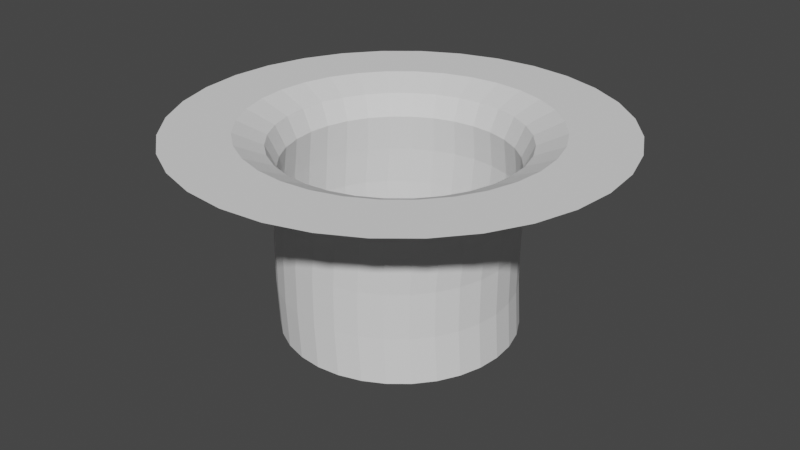 # Source: surfaceOpening.blend  (saved by Blender 2.90.8; exported with 4.5.12 LTS)
import bpy
from mathutils import Matrix  # noqa: F401  (used for matrix-valued properties, if any)

bpy.ops.wm.read_factory_settings(use_empty=True)
scene = bpy.context.scene
scene.name = 'Scene'

# ---- world
world_world = bpy.data.worlds.new('World'); scene.world = world_world
world_world.use_nodes = True; world_world.node_tree.nodes.clear()
_N = world_world.node_tree.nodes; _L = world_world.node_tree.links
n0 = _N.new('ShaderNodeOutputWorld'); n0.name = 'World Output'; n0.location = (300, 300)
n1 = _N.new('ShaderNodeBackground'); n1.name = 'Background'; n1.location = (10, 300)
n1.inputs[0].default_value = (0.05088, 0.05088, 0.05088, 1.0)
_L.new(n1.outputs[0], n0.inputs[0])
n0.is_active_output = True
world_world.color = (0.05088, 0.05088, 0.05088)
world_world.use_sun_shadow = False
world_world.sun_shadow_jitter_overblur = 0.0

# ---- meshes
me_cylinder = bpy.data.meshes.new('Cylinder')
me_cylinder.from_pydata([(0.0, 1.0, -1.0), (-1.361e-07, 1.86, 0.7067), (0.1951, 0.9808, -1.0), (0.3629, 1.824, 0.7067), (0.3827, 0.9239, -1.0), (0.7118, 1.718, 0.7067), (0.5556, 0.8315, -1.0), (1.033, 1.547, 0.7067), (0.7071, 0.7071, -1.0), (1.315, 1.315, 0.7067), (0.8315, 0.5556, -1.0), (1.547, 1.033, 0.7067), (0.9239, 0.3827, -1.0), (1.718, 0.7118, 0.7067), (0.9808, 0.1951, -1.0), (1.824, 0.3629, 0.7067), (1.0, 7.55e-08, -1.0), (1.86, -1.681e-07, 0.7067), (0.9808, -0.1951, -1.0), (1.824, -0.3629, 0.7067), (0.9239, -0.3827, -1.0), (1.718, -0.7118, 0.7067), (0.8315, -0.5556, -1.0), (1.547, -1.033, 0.7067), (0.7071, -0.7071, -1.0), (1.315, -1.315, 0.7067), (0.5556, -0.8315, -1.0), (1.033, -1.547, 0.7067), (0.3827, -0.9239, -1.0), (0.7118, -1.718, 0.7067), (0.1951, -0.9808, -1.0), (0.3629, -1.824, 0.7067), (-3.258e-07, -1.0, -1.0), (-7.421e-07, -1.86, 0.7067), (-0.1951, -0.9808, -1.0), (-0.3629, -1.824, 0.7067), (-0.3827, -0.9239, -1.0), (-0.7118, -1.718, 0.7067), (-0.5556, -0.8315, -1.0), (-1.033, -1.547, 0.7067), (-0.7071, -0.7071, -1.0), (-1.315, -1.315, 0.7067), (-0.8315, -0.5556, -1.0), (-1.547, -1.033, 0.7067), (-0.9239, -0.3827, -1.0), (-1.718, -0.7118, 0.7067), (-0.9808, -0.1951, -1.0), (-1.824, -0.3629, 0.7067), (-1.0, 9.656e-07, -1.0), (-1.86, 1.487e-06, 0.7067), (-0.9808, 0.1951, -1.0), (-1.824, 0.3629, 0.7067), (-0.9239, 0.3827, -1.0), (-1.718, 0.7118, 0.7067), (-0.8315, 0.5556, -1.0), (-1.547, 1.033, 0.7067), (-0.7071, 0.7071, -1.0), (-1.315, 1.315, 0.7067), (-0.5556, 0.8315, -1.0), (-1.033, 1.547, 0.7067), (-0.3827, 0.9239, -1.0), (-0.7118, 1.718, 0.7067), (-0.1951, 0.9808, -1.0), (-0.3629, 1.824, 0.7067), (3.731e-09, 0.9657, 0.4114), (0.1884, 0.9471, 0.4114), (0.3696, 0.8922, 0.4114), (0.5365, 0.803, 0.4114), (0.6829, 0.6829, 0.4114), (0.803, 0.5365, 0.4114), (0.8922, 0.3696, 0.4114), (0.9471, 0.1884, 0.4114), (0.9657, 8.425e-08, 0.4114), (0.9471, -0.1884, 0.4114), (0.8922, -0.3696, 0.4114), (0.803, -0.5365, 0.4114), (0.6829, -0.6829, 0.4114), (0.5365, -0.803, 0.4114), (0.3696, -0.8922, 0.4114), (0.1884, -0.9471, 0.4114), (-3.109e-07, -0.9657, 0.4114), (-0.1884, -0.9471, 0.4114), (-0.3696, -0.8922, 0.4114), (-0.5365, -0.803, 0.4114), (-0.6829, -0.6829, 0.4114), (-0.803, -0.5365, 0.4114), (-0.8922, -0.3696, 0.4114), (-0.9471, -0.1884, 0.4114), (-0.9657, 9.438e-07, 0.4114), (-0.9471, 0.1884, 0.4114), (-0.8922, 0.3696, 0.4114), (-0.803, 0.5365, 0.4114), (-0.6829, 0.6829, 0.4114), (-0.5365, 0.803, 0.4114), (-0.3696, 0.8922, 0.4114), (-0.1884, 0.9471, 0.4114), (0.169, 0.9808, -0.2223), (0.3566, 0.9239, -0.2223), (0.5294, 0.8315, -0.2223), (0.681, 0.7071, -0.2223), (0.8053, 0.5556, -0.2223), (0.8977, 0.3827, -0.2223), (0.9547, 0.1951, -0.2223), (0.9739, 7.55e-08, -0.2223), (0.9547, -0.1951, -0.2223), (0.8977, -0.3827, -0.2223), (0.8053, -0.5556, -0.2223), (0.681, -0.7071, -0.2223), (0.5294, -0.8315, -0.2223), (0.3566, -0.9239, -0.2223), (0.169, -0.9808, -0.2223), (-0.02613, -1.0, -0.2223), (-0.2212, -0.9808, -0.2223), (-0.4088, -0.9239, -0.2223), (-0.5817, -0.8315, -0.2223), (-0.7332, -0.7071, -0.2223), (-0.8576, -0.5556, -0.2223), (-0.95, -0.3827, -0.2223), (-1.007, -0.1951, -0.2223), (-1.026, 9.656e-07, -0.2223), (-1.007, 0.1951, -0.2223), (-0.95, 0.3827, -0.2223), (-0.8576, 0.5556, -0.2223), (-0.7332, 0.7071, -0.2223), (-0.5817, 0.8315, -0.2223), (-0.4088, 0.9239, -0.2223), (-0.2212, 0.9808, -0.2223), (-0.02613, 1.0, -0.2223), (0.169, 0.9808, -0.6083), (0.3566, 0.9239, -0.6083), (0.5294, 0.8315, -0.6083), (0.681, 0.7071, -0.6083), (0.8053, 0.5556, -0.6083), (0.8977, 0.3827, -0.6083), (0.9547, 0.1951, -0.6083), (0.9739, 7.55e-08, -0.6083), (0.9547, -0.1951, -0.6083), (0.8977, -0.3827, -0.6083), (0.8053, -0.5556, -0.6083), (0.681, -0.7071, -0.6083), (0.5294, -0.8315, -0.6083), (0.3566, -0.9239, -0.6083), (0.169, -0.9808, -0.6083), (-0.02613, -1.0, -0.6083), (-0.2212, -0.9808, -0.6083), (-0.4088, -0.9239, -0.6083), (-0.5817, -0.8315, -0.6083), (-0.7332, -0.7071, -0.6083), (-0.8576, -0.5556, -0.6083), (-0.95, -0.3827, -0.6083), (-1.007, -0.1951, -0.6083), (-1.026, 9.656e-07, -0.6083), (-1.007, 0.1951, -0.6083), (-0.95, 0.3827, -0.6083), (-0.8576, 0.5556, -0.6083), (-0.7332, 0.7071, -0.6083), (-0.5817, 0.8315, -0.6083), (-0.4088, 0.9239, -0.6083), (-0.2212, 0.9808, -0.6083), (-0.02613, 1.0, -0.6083), (-3.235e-08, 1.297, 0.7057), (0.2531, 1.272, 0.7057), (0.4965, 1.199, 0.7057), (0.7208, 1.079, 0.7057), (0.9174, 0.9174, 0.7057), (1.079, 0.7208, 0.7057), (1.199, 0.4965, 0.7057), (1.272, 0.2531, 0.7057), (1.297, -4.331e-10, 0.7057), (1.272, -0.2531, 0.7057), (1.199, -0.4965, 0.7057), (1.079, -0.7208, 0.7057), (0.9174, -0.9174, 0.7057), (0.7208, -1.079, 0.7057), (0.4965, -1.199, 0.7057), (0.2531, -1.272, 0.7057), (-4.551e-07, -1.297, 0.7057), (-0.2531, -1.272, 0.7057), (-0.4965, -1.199, 0.7057), (-0.7208, -1.079, 0.7057), (-0.9174, -0.9174, 0.7057), (-1.079, -0.7208, 0.7057), (-1.199, -0.4965, 0.7057), (-1.272, -0.2531, 0.7057), (-1.297, 1.154e-06, 0.7057), (-1.272, 0.2531, 0.7057), (-1.199, 0.4965, 0.7057), (-1.079, 0.7208, 0.7057), (-0.9174, 0.9174, 0.7057), (-0.7208, 1.079, 0.7057), (-0.4965, 1.199, 0.7057), (-0.2531, 1.272, 0.7057), (0.0, 1.0, 0.09452), (0.1951, 0.9808, 0.09452), (0.3827, 0.9239, 0.09452), (0.5556, 0.8315, 0.09452), (0.7071, 0.7071, 0.09452), (0.8315, 0.5556, 0.09452), (0.9239, 0.3827, 0.09452), (0.9808, 0.1951, 0.09452), (1.0, 7.55e-08, 0.09452), (0.9808, -0.1951, 0.09452), (0.9239, -0.3827, 0.09452), (0.8315, -0.5556, 0.09452), (0.7071, -0.7071, 0.09452), (0.5556, -0.8315, 0.09452), (0.3827, -0.9239, 0.09452), (0.1951, -0.9808, 0.09452), (-3.258e-07, -1.0, 0.09452), (-0.1951, -0.9808, 0.09452), (-0.3827, -0.9239, 0.09452), (-0.5556, -0.8315, 0.09452), (-0.7071, -0.7071, 0.09452), (-0.8315, -0.5556, 0.09452), (-0.9239, -0.3827, 0.09452), (-0.9808, -0.1951, 0.09452), (-1.0, 9.656e-07, 0.09452), (-0.9808, 0.1951, 0.09452), (-0.9239, 0.3827, 0.09452), (-0.8315, 0.5556, 0.09452), (-0.7071, 0.7071, 0.09452), (-0.5556, 0.8315, 0.09452), (-0.3827, 0.9239, 0.09452), (-0.1951, 0.9808, 0.09452), (0.2051, 1.031, 0.5967), (0.4023, 0.9714, 0.5967), (0.5841, 0.8742, 0.5967), (0.7434, 0.7434, 0.5967), (0.8742, 0.5841, 0.5967), (0.9714, 0.4023, 0.5967), (1.031, 0.2051, 0.5967), (1.051, 6.253e-08, 0.5967), (1.031, -0.2051, 0.5967), (0.9714, -0.4023, 0.5967), (0.8742, -0.5841, 0.5967), (0.7434, -0.7434, 0.5967), (0.5841, -0.8742, 0.5967), (0.4023, -0.9714, 0.5967), (0.2051, -1.031, 0.5967), (-3.482e-07, -1.051, 0.5967), (-0.2051, -1.031, 0.5967), (-0.4023, -0.9714, 0.5967), (-0.5841, -0.8742, 0.5967), (-0.7434, -0.7434, 0.5967), (-0.8742, -0.5841, 0.5967), (-0.9714, -0.4023, 0.5967), (-1.031, -0.2051, 0.5967), (-1.051, 9.984e-07, 0.5967), (-1.031, 0.2051, 0.5967), (-0.9713, 0.4023, 0.5967), (-0.8742, 0.5841, 0.5967), (-0.7434, 0.7434, 0.5967), (-0.5841, 0.8742, 0.5967), (-0.4023, 0.9714, 0.5967), (-0.2051, 1.031, 0.5967), (-5.589e-09, 1.051, 0.5967)], [], [(160, 161, 3, 1), (161, 162, 5, 3), (162, 163, 7, 5), (163, 164, 9, 7), (164, 165, 11, 9), (165, 166, 13, 11), (166, 167, 15, 13), (167, 168, 17, 15), (168, 169, 19, 17), (169, 170, 21, 19), (170, 171, 23, 21), (171, 172, 25, 23), (172, 173, 27, 25), (173, 174, 29, 27), (174, 175, 31, 29), (175, 176, 33, 31), (176, 177, 35, 33), (177, 178, 37, 35), (178, 179, 39, 37), (179, 180, 41, 39), (180, 181, 43, 41), (181, 182, 45, 43), (182, 183, 47, 45), (183, 184, 49, 47), (184, 185, 51, 49), (185, 186, 53, 51), (186, 187, 55, 53), (187, 188, 57, 55), (188, 189, 59, 57), (189, 190, 61, 59), (222, 223, 95, 94), (190, 191, 63, 61), (191, 160, 1, 63), (223, 192, 64, 95), (221, 222, 94, 93), (220, 221, 93, 92), (219, 220, 92, 91), (218, 219, 91, 90), (217, 218, 90, 89), (216, 217, 89, 88), (215, 216, 88, 87), (214, 215, 87, 86), (213, 214, 86, 85), (212, 213, 85, 84), (211, 212, 84, 83), (210, 211, 83, 82), (209, 210, 82, 81), (208, 209, 81, 80), (207, 208, 80, 79), (206, 207, 79, 78), (205, 206, 78, 77), (204, 205, 77, 76), (203, 204, 76, 75), (202, 203, 75, 74), (201, 202, 74, 73), (200, 201, 73, 72), (199, 200, 72, 71), (198, 199, 71, 70), (197, 198, 70, 69), (196, 197, 69, 68), (195, 196, 68, 67), (194, 195, 67, 66), (193, 194, 66, 65), (192, 193, 65, 64), (159, 128, 96, 127), (128, 129, 97, 96), (129, 130, 98, 97), (130, 131, 99, 98), (131, 132, 100, 99), (132, 133, 101, 100), (133, 134, 102, 101), (134, 135, 103, 102), (135, 136, 104, 103), (136, 137, 105, 104), (137, 138, 106, 105), (138, 139, 107, 106), (139, 140, 108, 107), (140, 141, 109, 108), (141, 142, 110, 109), (142, 143, 111, 110), (143, 144, 112, 111), (144, 145, 113, 112), (145, 146, 114, 113), (146, 147, 115, 114), (147, 148, 116, 115), (148, 149, 117, 116), (149, 150, 118, 117), (150, 151, 119, 118), (151, 152, 120, 119), (152, 153, 121, 120), (153, 154, 122, 121), (154, 155, 123, 122), (155, 156, 124, 123), (156, 157, 125, 124), (158, 159, 127, 126), (157, 158, 126, 125), (60, 62, 158, 157), (62, 0, 159, 158), (58, 60, 157, 156), (56, 58, 156, 155), (54, 56, 155, 154), (52, 54, 154, 153), (50, 52, 153, 152), (48, 50, 152, 151), (46, 48, 151, 150), (44, 46, 150, 149), (42, 44, 149, 148), (40, 42, 148, 147), (38, 40, 147, 146), (36, 38, 146, 145), (34, 36, 145, 144), (32, 34, 144, 143), (30, 32, 143, 142), (28, 30, 142, 141), (26, 28, 141, 140), (24, 26, 140, 139), (22, 24, 139, 138), (20, 22, 138, 137), (18, 20, 137, 136), (16, 18, 136, 135), (14, 16, 135, 134), (12, 14, 134, 133), (10, 12, 133, 132), (8, 10, 132, 131), (6, 8, 131, 130), (4, 6, 130, 129), (2, 4, 129, 128), (0, 2, 128, 159), (254, 255, 160, 191), (253, 254, 191, 190), (252, 253, 190, 189), (251, 252, 189, 188), (250, 251, 188, 187), (249, 250, 187, 186), (248, 249, 186, 185), (247, 248, 185, 184), (246, 247, 184, 183), (245, 246, 183, 182), (244, 245, 182, 181), (243, 244, 181, 180), (242, 243, 180, 179), (241, 242, 179, 178), (240, 241, 178, 177), (239, 240, 177, 176), (238, 239, 176, 175), (237, 238, 175, 174), (236, 237, 174, 173), (235, 236, 173, 172), (234, 235, 172, 171), (233, 234, 171, 170), (232, 233, 170, 169), (231, 232, 169, 168), (230, 231, 168, 167), (229, 230, 167, 166), (228, 229, 166, 165), (227, 228, 165, 164), (226, 227, 164, 163), (225, 226, 163, 162), (224, 225, 162, 161), (255, 224, 161, 160), (127, 96, 193, 192), (96, 97, 194, 193), (97, 98, 195, 194), (98, 99, 196, 195), (99, 100, 197, 196), (100, 101, 198, 197), (101, 102, 199, 198), (102, 103, 200, 199), (103, 104, 201, 200), (104, 105, 202, 201), (105, 106, 203, 202), (106, 107, 204, 203), (107, 108, 205, 204), (108, 109, 206, 205), (109, 110, 207, 206), (110, 111, 208, 207), (111, 112, 209, 208), (112, 113, 210, 209), (113, 114, 211, 210), (114, 115, 212, 211), (115, 116, 213, 212), (116, 117, 214, 213), (117, 118, 215, 214), (118, 119, 216, 215), (119, 120, 217, 216), (120, 121, 218, 217), (121, 122, 219, 218), (122, 123, 220, 219), (123, 124, 221, 220), (124, 125, 222, 221), (126, 127, 192, 223), (125, 126, 223, 222), (64, 65, 224, 255), (65, 66, 225, 224), (66, 67, 226, 225), (67, 68, 227, 226), (68, 69, 228, 227), (69, 70, 229, 228), (70, 71, 230, 229), (71, 72, 231, 230), (72, 73, 232, 231), (73, 74, 233, 232), (74, 75, 234, 233), (75, 76, 235, 234), (76, 77, 236, 235), (77, 78, 237, 236), (78, 79, 238, 237), (79, 80, 239, 238), (80, 81, 240, 239), (81, 82, 241, 240), (82, 83, 242, 241), (83, 84, 243, 242), (84, 85, 244, 243), (85, 86, 245, 244), (86, 87, 246, 245), (87, 88, 247, 246), (88, 89, 248, 247), (89, 90, 249, 248), (90, 91, 250, 249), (91, 92, 251, 250), (92, 93, 252, 251), (93, 94, 253, 252), (94, 95, 254, 253), (95, 64, 255, 254)])
_uv = me_cylinder.uv_layers.new(name='UVMap')
_uv.uv.foreach_set('vector', [1.0, 0.9264, 0.9688, 0.9264, 0.9688, 1.0, 1.0, 1.0, 0.9688, 0.9264, 0.9375, 0.9264, 0.9375, 1.0, 0.9688, 1.0, 0.9375, 0.9264, 0.9062, 0.9264, 0.9062, 1.0, 0.9375, 1.0, 0.9062, 0.9264, 0.875, 0.9264, 0.875, 1.0, 0.9062, 1.0, 0.875, 0.9264, 0.8438, 0.9264, 0.8438, 1.0, 0.875, 1.0, 0.8438, 0.9264, 0.8125, 0.9264, 0.8125, 1.0, 0.8438, 1.0, 0.8125, 0.9264, 0.7812, 0.9264, 0.7812, 1.0, 0.8125, 1.0, 0.7812, 0.9264, 0.75, 0.9264, 0.75, 1.0, 0.7812, 1.0, 0.75, 0.9264, 0.7188, 0.9264, 0.7188, 1.0, 0.75, 1.0, 0.7188, 0.9264, 0.6875, 0.9264, 0.6875, 1.0, 0.7188, 1.0, 0.6875, 0.9264, 0.6562, 0.9264, 0.6562, 1.0, 0.6875, 1.0, 0.6562, 0.9264, 0.625, 0.9264, 0.625, 1.0, 0.6562, 1.0, 0.625, 0.9264, 0.5938, 0.9264, 0.5938, 1.0, 0.625, 1.0, 0.5938, 0.9264, 0.5625, 0.9264, 0.5625, 1.0, 0.5938, 1.0, 0.5625, 0.9264, 0.5312, 0.9264, 0.5312, 1.0, 0.5625, 1.0, 0.5312, 0.9264, 0.5, 0.9264, 0.5, 1.0, 0.5312, 1.0, 0.5, 0.9264, 0.4688, 0.9264, 0.4688, 1.0, 0.5, 1.0, 0.4688, 0.9264, 0.4375, 0.9264, 0.4375, 1.0, 0.4688, 1.0, 0.4375, 0.9264, 0.4062, 0.9264, 0.4062, 1.0, 0.4375, 1.0, 0.4062, 0.9264, 0.375, 0.9264, 0.375, 1.0, 0.4062, 1.0, 0.375, 0.9264, 0.3438, 0.9264, 0.3438, 1.0, 0.375, 1.0, 0.3438, 0.9264, 0.3125, 0.9264, 0.3125, 1.0, 0.3438, 1.0, 0.3125, 0.9264, 0.2812, 0.9264, 0.2812, 1.0, 0.3125, 1.0, 0.2812, 0.9264, 0.25, 0.9264, 0.25, 1.0, 0.2812, 1.0, 0.25, 0.9264, 0.2188, 0.9264, 0.2188, 1.0, 0.25, 1.0, 0.2188, 0.9264, 0.1875, 0.9264, 0.1875, 1.0, 0.2188, 1.0, 0.1875, 0.9264, 0.1562, 0.9264, 0.1562, 1.0, 0.1875, 1.0, 0.1562, 0.9264, 0.125, 0.9264, 0.125, 1.0, 0.1562, 1.0, 0.125, 0.9264, 0.09375, 0.9264, 0.09375, 1.0, 0.125, 1.0, 0.09375, 0.9264, 0.0625, 0.9264, 0.0625, 1.0, 0.09375, 1.0, 0.0625, 0.7736, 0.03125, 0.7736, 0.03125, 0.8528, 0.0625, 0.8528, 0.0625, 0.9264, 0.03125, 0.9264, 0.03125, 1.0, 0.0625, 1.0, 0.03125, 0.9264, 0.0, 0.9264, 0.0, 1.0, 0.03125, 1.0, 0.03125, 0.7736, 0.0, 0.7736, 0.0, 0.8528, 0.03125, 0.8528, 0.09375, 0.7736, 0.0625, 0.7736, 0.0625, 0.8528, 0.09375, 0.8528, 0.125, 0.7736, 0.09375, 0.7736, 0.09375, 0.8528, 0.125, 0.8528, 0.1562, 0.7736, 0.125, 0.7736, 0.125, 0.8528, 0.1563, 0.8528, 0.1875, 0.7736, 0.1562, 0.7736, 0.1563, 0.8528, 0.1875, 0.8528, 0.2188, 0.7736, 0.1875, 0.7736, 0.1875, 0.8528, 0.2188, 0.8528, 0.25, 0.7736, 0.2188, 0.7736, 0.2188, 0.8528, 0.25, 0.8528, 0.2812, 0.7736, 0.25, 0.7736, 0.25, 0.8528, 0.2812, 0.8528, 0.3125, 0.7736, 0.2812, 0.7736, 0.2812, 0.8528, 0.3125, 0.8528, 0.3438, 0.7736, 0.3125, 0.7736, 0.3125, 0.8528, 0.3438, 0.8528, 0.375, 0.7736, 0.3438, 0.7736, 0.3438, 0.8528, 0.375, 0.8528, 0.4062, 0.7736, 0.375, 0.7736, 0.375, 0.8528, 0.4062, 0.8528, 0.4375, 0.7736, 0.4062, 0.7736, 0.4062, 0.8528, 0.4375, 0.8528, 0.4688, 0.7736, 0.4375, 0.7736, 0.4375, 0.8528, 0.4688, 0.8528, 0.5, 0.7736, 0.4688, 0.7736, 0.4688, 0.8528, 0.5, 0.8528, 0.5312, 0.7736, 0.5, 0.7736, 0.5, 0.8528, 0.5312, 0.8528, 0.5625, 0.7736, 0.5312, 0.7736, 0.5312, 0.8528, 0.5625, 0.8528, 0.5938, 0.7736, 0.5625, 0.7736, 0.5625, 0.8528, 0.5938, 0.8528, 0.625, 0.7736, 0.5938, 0.7736, 0.5938, 0.8528, 0.625, 0.8528, 0.6562, 0.7736, 0.625, 0.7736, 0.625, 0.8528, 0.6562, 0.8528, 0.6875, 0.7736, 0.6562, 0.7736, 0.6562, 0.8528, 0.6875, 0.8528, 0.7188, 0.7736, 0.6875, 0.7736, 0.6875, 0.8528, 0.7188, 0.8528, 0.75, 0.7736, 0.7188, 0.7736, 0.7188, 0.8528, 0.75, 0.8528, 0.7812, 0.7736, 0.75, 0.7736, 0.75, 0.8528, 0.7813, 0.8528, 0.8125, 0.7736, 0.7812, 0.7736, 0.7813, 0.8528, 0.8125, 0.8528, 0.8438, 0.7736, 0.8125, 0.7736, 0.8125, 0.8528, 0.8438, 0.8528, 0.875, 0.7736, 0.8438, 0.7736, 0.8438, 0.8528, 0.875, 0.8528, 0.9062, 0.7736, 0.875, 0.7736, 0.875, 0.8528, 0.9062, 0.8528, 0.9375, 0.7736, 0.9062, 0.7736, 0.9062, 0.8528, 0.9375, 0.8528, 0.9688, 0.7736, 0.9375, 0.7736, 0.9375, 0.8528, 0.9688, 0.8528, 1.0, 0.7736, 0.9688, 0.7736, 0.9688, 0.8528, 1.0, 0.8528, 1.0, 0.5979, 0.9688, 0.5979, 0.9688, 0.6944, 1.0, 0.6944, 0.9688, 0.5979, 0.9375, 0.5979, 0.9375, 0.6944, 0.9688, 0.6944, 0.9375, 0.5979, 0.9062, 0.5979, 0.9062, 0.6944, 0.9375, 0.6944, 0.9062, 0.5979, 0.875, 0.5979, 0.875, 0.6944, 0.9062, 0.6944, 0.875, 0.5979, 0.8438, 0.5979, 0.8438, 0.6944, 0.875, 0.6944, 0.8438, 0.5979, 0.8125, 0.5979, 0.8125, 0.6944, 0.8438, 0.6944, 0.8125, 0.5979, 0.7812, 0.5979, 0.7812, 0.6944, 0.8125, 0.6944, 0.7812, 0.5979, 0.75, 0.5979, 0.75, 0.6944, 0.7812, 0.6944, 0.75, 0.5979, 0.7188, 0.5979, 0.7188, 0.6944, 0.75, 0.6944, 0.7188, 0.5979, 0.6875, 0.5979, 0.6875, 0.6944, 0.7188, 0.6944, 0.6875, 0.5979, 0.6562, 0.5979, 0.6562, 0.6944, 0.6875, 0.6944, 0.6562, 0.5979, 0.625, 0.5979, 0.625, 0.6944, 0.6562, 0.6944, 0.625, 0.5979, 0.5937, 0.5979, 0.5938, 0.6944, 0.625, 0.6944, 0.5937, 0.5979, 0.5625, 0.5979, 0.5625, 0.6944, 0.5938, 0.6944, 0.5625, 0.5979, 0.5312, 0.5979, 0.5312, 0.6944, 0.5625, 0.6944, 0.5312, 0.5979, 0.5, 0.5979, 0.5, 0.6944, 0.5312, 0.6944, 0.5, 0.5979, 0.4688, 0.5979, 0.4687, 0.6944, 0.5, 0.6944, 0.4688, 0.5979, 0.4375, 0.5979, 0.4375, 0.6944, 0.4687, 0.6944, 0.4375, 0.5979, 0.4062, 0.5979, 0.4063, 0.6944, 0.4375, 0.6944, 0.4062, 0.5979, 0.375, 0.5979, 0.375, 0.6944, 0.4063, 0.6944, 0.375, 0.5979, 0.3438, 0.5979, 0.3438, 0.6944, 0.375, 0.6944, 0.3438, 0.5979, 0.3125, 0.5979, 0.3125, 0.6944, 0.3438, 0.6944, 0.3125, 0.5979, 0.2812, 0.5979, 0.2812, 0.6944, 0.3125, 0.6944, 0.2812, 0.5979, 0.25, 0.5979, 0.25, 0.6944, 0.2812, 0.6944, 0.25, 0.5979, 0.2188, 0.5979, 0.2188, 0.6944, 0.25, 0.6944, 0.2188, 0.5979, 0.1875, 0.5979, 0.1875, 0.6944, 0.2188, 0.6944, 0.1875, 0.5979, 0.1562, 0.5979, 0.1562, 0.6944, 0.1875, 0.6944, 0.1562, 0.5979, 0.125, 0.5979, 0.125, 0.6944, 0.1562, 0.6944, 0.125, 0.5979, 0.09375, 0.5979, 0.09375, 0.6944, 0.125, 0.6944, 0.09375, 0.5979, 0.0625, 0.5979, 0.0625, 0.6944, 0.09375, 0.6944, 0.03125, 0.5979, 0.0, 0.5979, 0.0, 0.6944, 0.03125, 0.6944, 0.0625, 0.5979, 0.03125, 0.5979, 0.03125, 0.6944, 0.0625, 0.6944, 0.0625, 0.5, 0.03125, 0.5, 0.03125, 0.5979, 0.0625, 0.5979, 0.03125, 0.5, 0.0, 0.5, 0.0, 0.5979, 0.03125, 0.5979, 0.09375, 0.5, 0.0625, 0.5, 0.0625, 0.5979, 0.09375, 0.5979, 0.125, 0.5, 0.09375, 0.5, 0.09375, 0.5979, 0.125, 0.5979, 0.1562, 0.5, 0.125, 0.5, 0.125, 0.5979, 0.1562, 0.5979, 0.1875, 0.5, 0.1562, 0.5, 0.1562, 0.5979, 0.1875, 0.5979, 0.2188, 0.5, 0.1875, 0.5, 0.1875, 0.5979, 0.2188, 0.5979, 0.25, 0.5, 0.2188, 0.5, 0.2188, 0.5979, 0.25, 0.5979, 0.2812, 0.5, 0.25, 0.5, 0.25, 0.5979, 0.2812, 0.5979, 0.3125, 0.5, 0.2812, 0.5, 0.2812, 0.5979, 0.3125, 0.5979, 0.3438, 0.5, 0.3125, 0.5, 0.3125, 0.5979, 0.3438, 0.5979, 0.375, 0.5, 0.3438, 0.5, 0.3438, 0.5979, 0.375, 0.5979, 0.4062, 0.5, 0.375, 0.5, 0.375, 0.5979, 0.4062, 0.5979, 0.4375, 0.5, 0.4062, 0.5, 0.4062, 0.5979, 0.4375, 0.5979, 0.4688, 0.5, 0.4375, 0.5, 0.4375, 0.5979, 0.4688, 0.5979, 0.5, 0.5, 0.4688, 0.5, 0.4688, 0.5979, 0.5, 0.5979, 0.5312, 0.5, 0.5, 0.5, 0.5, 0.5979, 0.5312, 0.5979, 0.5625, 0.5, 0.5312, 0.5, 0.5312, 0.5979, 0.5625, 0.5979, 0.5938, 0.5, 0.5625, 0.5, 0.5625, 0.5979, 0.5937, 0.5979, 0.625, 0.5, 0.5938, 0.5, 0.5937, 0.5979, 0.625, 0.5979, 0.6562, 0.5, 0.625, 0.5, 0.625, 0.5979, 0.6562, 0.5979, 0.6875, 0.5, 0.6562, 0.5, 0.6562, 0.5979, 0.6875, 0.5979, 0.7188, 0.5, 0.6875, 0.5, 0.6875, 0.5979, 0.7188, 0.5979, 0.75, 0.5, 0.7188, 0.5, 0.7188, 0.5979, 0.75, 0.5979, 0.7812, 0.5, 0.75, 0.5, 0.75, 0.5979, 0.7812, 0.5979, 0.8125, 0.5, 0.7812, 0.5, 0.7812, 0.5979, 0.8125, 0.5979, 0.8438, 0.5, 0.8125, 0.5, 0.8125, 0.5979, 0.8438, 0.5979, 0.875, 0.5, 0.8438, 0.5, 0.8438, 0.5979, 0.875, 0.5979, 0.9062, 0.5, 0.875, 0.5, 0.875, 0.5979, 0.9062, 0.5979, 0.9375, 0.5, 0.9062, 0.5, 0.9062, 0.5979, 0.9375, 0.5979, 0.9688, 0.5, 0.9375, 0.5, 0.9375, 0.5979, 0.9688, 0.5979, 1.0, 0.5, 0.9688, 0.5, 0.9688, 0.5979, 1.0, 0.5979, 0.03125, 0.8896, 0.0, 0.8896, 0.0, 0.9264, 0.03125, 0.9264, 0.0625, 0.8896, 0.03125, 0.8896, 0.03125, 0.9264, 0.0625, 0.9264, 0.09375, 0.8896, 0.0625, 0.8896, 0.0625, 0.9264, 0.09375, 0.9264, 0.125, 0.8896, 0.09375, 0.8896, 0.09375, 0.9264, 0.125, 0.9264, 0.1562, 0.8896, 0.125, 0.8896, 0.125, 0.9264, 0.1562, 0.9264, 0.1875, 0.8896, 0.1562, 0.8896, 0.1562, 0.9264, 0.1875, 0.9264, 0.2188, 0.8896, 0.1875, 0.8896, 0.1875, 0.9264, 0.2188, 0.9264, 0.25, 0.8896, 0.2188, 0.8896, 0.2188, 0.9264, 0.25, 0.9264, 0.2812, 0.8896, 0.25, 0.8896, 0.25, 0.9264, 0.2812, 0.9264, 0.3125, 0.8896, 0.2812, 0.8896, 0.2812, 0.9264, 0.3125, 0.9264, 0.3438, 0.8896, 0.3125, 0.8896, 0.3125, 0.9264, 0.3438, 0.9264, 0.375, 0.8896, 0.3438, 0.8896, 0.3438, 0.9264, 0.375, 0.9264, 0.4062, 0.8896, 0.375, 0.8896, 0.375, 0.9264, 0.4062, 0.9264, 0.4375, 0.8896, 0.4062, 0.8896, 0.4062, 0.9264, 0.4375, 0.9264, 0.4688, 0.8896, 0.4375, 0.8896, 0.4375, 0.9264, 0.4688, 0.9264, 0.5, 0.8896, 0.4688, 0.8896, 0.4688, 0.9264, 0.5, 0.9264, 0.5312, 0.8896, 0.5, 0.8896, 0.5, 0.9264, 0.5312, 0.9264, 0.5625, 0.8896, 0.5312, 0.8896, 0.5312, 0.9264, 0.5625, 0.9264, 0.5938, 0.8896, 0.5625, 0.8896, 0.5625, 0.9264, 0.5938, 0.9264, 0.625, 0.8896, 0.5938, 0.8896, 0.5938, 0.9264, 0.625, 0.9264, 0.6562, 0.8896, 0.625, 0.8896, 0.625, 0.9264, 0.6562, 0.9264, 0.6875, 0.8896, 0.6562, 0.8896, 0.6562, 0.9264, 0.6875, 0.9264, 0.7188, 0.8896, 0.6875, 0.8896, 0.6875, 0.9264, 0.7188, 0.9264, 0.75, 0.8896, 0.7188, 0.8896, 0.7188, 0.9264, 0.75, 0.9264, 0.7812, 0.8896, 0.75, 0.8896, 0.75, 0.9264, 0.7812, 0.9264, 0.8125, 0.8896, 0.7812, 0.8896, 0.7812, 0.9264, 0.8125, 0.9264, 0.8438, 0.8896, 0.8125, 0.8896, 0.8125, 0.9264, 0.8438, 0.9264, 0.875, 0.8896, 0.8438, 0.8896, 0.8438, 0.9264, 0.875, 0.9264, 0.9062, 0.8896, 0.875, 0.8896, 0.875, 0.9264, 0.9062, 0.9264, 0.9375, 0.8896, 0.9062, 0.8896, 0.9062, 0.9264, 0.9375, 0.9264, 0.9688, 0.8896, 0.9375, 0.8896, 0.9375, 0.9264, 0.9688, 0.9264, 1.0, 0.8896, 0.9688, 0.8896, 0.9688, 0.9264, 1.0, 0.9264, 1.0, 0.6944, 0.9688, 0.6944, 0.9688, 0.7736, 1.0, 0.7736, 0.9688, 0.6944, 0.9375, 0.6944, 0.9375, 0.7736, 0.9688, 0.7736, 0.9375, 0.6944, 0.9062, 0.6944, 0.9062, 0.7736, 0.9375, 0.7736, 0.9062, 0.6944, 0.875, 0.6944, 0.875, 0.7736, 0.9062, 0.7736, 0.875, 0.6944, 0.8438, 0.6944, 0.8438, 0.7736, 0.875, 0.7736, 0.8438, 0.6944, 0.8125, 0.6944, 0.8125, 0.7736, 0.8438, 0.7736, 0.8125, 0.6944, 0.7812, 0.6944, 0.7812, 0.7736, 0.8125, 0.7736, 0.7812, 0.6944, 0.75, 0.6944, 0.75, 0.7736, 0.7812, 0.7736, 0.75, 0.6944, 0.7188, 0.6944, 0.7188, 0.7736, 0.75, 0.7736, 0.7188, 0.6944, 0.6875, 0.6944, 0.6875, 0.7736, 0.7188, 0.7736, 0.6875, 0.6944, 0.6562, 0.6944, 0.6562, 0.7736, 0.6875, 0.7736, 0.6562, 0.6944, 0.625, 0.6944, 0.625, 0.7736, 0.6562, 0.7736, 0.625, 0.6944, 0.5938, 0.6944, 0.5938, 0.7736, 0.625, 0.7736, 0.5938, 0.6944, 0.5625, 0.6944, 0.5625, 0.7736, 0.5938, 0.7736, 0.5625, 0.6944, 0.5312, 0.6944, 0.5312, 0.7736, 0.5625, 0.7736, 0.5312, 0.6944, 0.5, 0.6944, 0.5, 0.7736, 0.5312, 0.7736, 0.5, 0.6944, 0.4687, 0.6944, 0.4688, 0.7736, 0.5, 0.7736, 0.4687, 0.6944, 0.4375, 0.6944, 0.4375, 0.7736, 0.4688, 0.7736, 0.4375, 0.6944, 0.4063, 0.6944, 0.4062, 0.7736, 0.4375, 0.7736, 0.4063, 0.6944, 0.375, 0.6944, 0.375, 0.7736, 0.4062, 0.7736, 0.375, 0.6944, 0.3438, 0.6944, 0.3438, 0.7736, 0.375, 0.7736, 0.3438, 0.6944, 0.3125, 0.6944, 0.3125, 0.7736, 0.3438, 0.7736, 0.3125, 0.6944, 0.2812, 0.6944, 0.2812, 0.7736, 0.3125, 0.7736, 0.2812, 0.6944, 0.25, 0.6944, 0.25, 0.7736, 0.2812, 0.7736, 0.25, 0.6944, 0.2188, 0.6944, 0.2188, 0.7736, 0.25, 0.7736, 0.2188, 0.6944, 0.1875, 0.6944, 0.1875, 0.7736, 0.2188, 0.7736, 0.1875, 0.6944, 0.1562, 0.6944, 0.1562, 0.7736, 0.1875, 0.7736, 0.1562, 0.6944, 0.125, 0.6944, 0.125, 0.7736, 0.1562, 0.7736, 0.125, 0.6944, 0.09375, 0.6944, 0.09375, 0.7736, 0.125, 0.7736, 0.09375, 0.6944, 0.0625, 0.6944, 0.0625, 0.7736, 0.09375, 0.7736, 0.03125, 0.6944, 0.0, 0.6944, 0.0, 0.7736, 0.03125, 0.7736, 0.0625, 0.6944, 0.03125, 0.6944, 0.03125, 0.7736, 0.0625, 0.7736, 1.0, 0.8528, 0.9688, 0.8528, 0.9688, 0.8896, 1.0, 0.8896, 0.9688, 0.8528, 0.9375, 0.8528, 0.9375, 0.8896, 0.9688, 0.8896, 0.9375, 0.8528, 0.9062, 0.8528, 0.9062, 0.8896, 0.9375, 0.8896, 0.9062, 0.8528, 0.875, 0.8528, 0.875, 0.8896, 0.9062, 0.8896, 0.875, 0.8528, 0.8438, 0.8528, 0.8438, 0.8896, 0.875, 0.8896, 0.8438, 0.8528, 0.8125, 0.8528, 0.8125, 0.8896, 0.8438, 0.8896, 0.8125, 0.8528, 0.7813, 0.8528, 0.7812, 0.8896, 0.8125, 0.8896, 0.7813, 0.8528, 0.75, 0.8528, 0.75, 0.8896, 0.7812, 0.8896, 0.75, 0.8528, 0.7188, 0.8528, 0.7188, 0.8896, 0.75, 0.8896, 0.7188, 0.8528, 0.6875, 0.8528, 0.6875, 0.8896, 0.7188, 0.8896, 0.6875, 0.8528, 0.6562, 0.8528, 0.6562, 0.8896, 0.6875, 0.8896, 0.6562, 0.8528, 0.625, 0.8528, 0.625, 0.8896, 0.6562, 0.8896, 0.625, 0.8528, 0.5938, 0.8528, 0.5938, 0.8896, 0.625, 0.8896, 0.5938, 0.8528, 0.5625, 0.8528, 0.5625, 0.8896, 0.5938, 0.8896, 0.5625, 0.8528, 0.5312, 0.8528, 0.5312, 0.8896, 0.5625, 0.8896, 0.5312, 0.8528, 0.5, 0.8528, 0.5, 0.8896, 0.5312, 0.8896, 0.5, 0.8528, 0.4688, 0.8528, 0.4688, 0.8896, 0.5, 0.8896, 0.4688, 0.8528, 0.4375, 0.8528, 0.4375, 0.8896, 0.4688, 0.8896, 0.4375, 0.8528, 0.4062, 0.8528, 0.4062, 0.8896, 0.4375, 0.8896, 0.4062, 0.8528, 0.375, 0.8528, 0.375, 0.8896, 0.4062, 0.8896, 0.375, 0.8528, 0.3438, 0.8528, 0.3438, 0.8896, 0.375, 0.8896, 0.3438, 0.8528, 0.3125, 0.8528, 0.3125, 0.8896, 0.3438, 0.8896, 0.3125, 0.8528, 0.2812, 0.8528, 0.2812, 0.8896, 0.3125, 0.8896, 0.2812, 0.8528, 0.25, 0.8528, 0.25, 0.8896, 0.2812, 0.8896, 0.25, 0.8528, 0.2188, 0.8528, 0.2188, 0.8896, 0.25, 0.8896, 0.2188, 0.8528, 0.1875, 0.8528, 0.1875, 0.8896, 0.2188, 0.8896, 0.1875, 0.8528, 0.1563, 0.8528, 0.1562, 0.8896, 0.1875, 0.8896, 0.1563, 0.8528, 0.125, 0.8528, 0.125, 0.8896, 0.1562, 0.8896, 0.125, 0.8528, 0.09375, 0.8528, 0.09375, 0.8896, 0.125, 0.8896, 0.09375, 0.8528, 0.0625, 0.8528, 0.0625, 0.8896, 0.09375, 0.8896, 0.0625, 0.8528, 0.03125, 0.8528, 0.03125, 0.8896, 0.0625, 0.8896, 0.03125, 0.8528, 0.0, 0.8528, 0.0, 0.8896, 0.03125, 0.8896])
me_cylinder.use_remesh_fix_poles = True
me_cylinder.use_remesh_preserve_attributes = False
me_cylinder.use_mirror_vertex_groups = False
me_cylinder.update()

# ---- objects
ob_cylinder = bpy.data.objects.new('Cylinder', me_cylinder)

# ---- transforms, parenting, visibility, modifiers, constraints
ob_cylinder.location = (0.0, 0.0, 0.0)
ob_cylinder.scale = (10.0, 10.0, 10.0)
ob_cylinder.lineart.crease_threshold = 0.0

# ---- collection membership
scene.collection.objects.link(ob_cylinder)

# ---- scene / render settings (as saved in the file)
scene.frame_start = 1; scene.frame_end = 250; scene.frame_set(1)
scene.render.engine = 'BLENDER_EEVEE_NEXT'
scene.cycles.use_denoising = False
scene.cycles.samples = 128
scene.cycles.sampling_pattern = 'TABULATED_SOBOL'
scene.cycles.use_adaptive_sampling = False
scene.cycles.use_light_tree = False
scene.view_settings.view_transform = 'Filmic'
bpy.context.view_layer.update()

# ---- added for rendering (the .blend has no active camera and no usable light): camera, sun
cam_auto = bpy.data.cameras.new('AutoCamera')
cam_auto.lens = 50.0
cam_auto.sensor_width = 36.0
cam_auto.clip_end = 1000.0
ob_auto_camera = bpy.data.objects.new('AutoCamera', cam_auto)
scene.collection.objects.link(ob_auto_camera)
ob_auto_camera.location = (51.1716, -61.4059, 39.4705)
ob_auto_camera.rotation_euler = (1.09748, -7.21219e-08, 0.694738)
scene.camera = ob_auto_camera
light_auto_sun = bpy.data.lights.new('AutoSun', 'SUN')
light_auto_sun.energy = 3.0
light_auto_sun.angle = 0.0523599
ob_auto_sun = bpy.data.objects.new('AutoSun', light_auto_sun)
scene.collection.objects.link(ob_auto_sun)
ob_auto_sun.rotation_euler = (0.872665, 0.174533, 0.523599)
bpy.context.view_layer.update()
